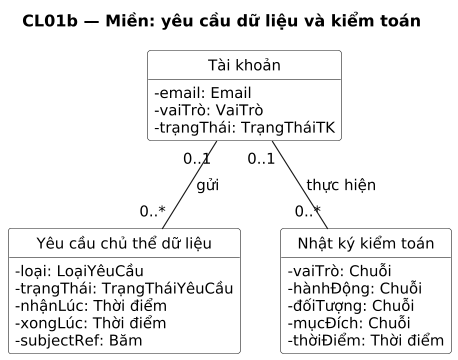

The diagram above was rendered by PlantUML. Its source (embedded in the PNG):
@startuml
title CL01b — Miền: yêu cầu dữ liệu và kiểm toán
' Sinh từ docs/sad/tools/diagrams/model.py — sửa ở đó rồi chạy gen_puml.py, không sửa tay.
skinparam shadowing false
skinparam defaultFontName DejaVu Sans
skinparam defaultFontSize 13
skinparam dpi 110

hide circle
hide empty members
skinparam classAttributeIconSize 0
skinparam ClassBackgroundColor White

class "Tài khoản" as TK {
  -email: Email
  -vaiTrò: VaiTrò
  -trạngThái: TrạngTháiTK
}
class "Yêu cầu chủ thể dữ liệu" as YC {
  -loại: LoạiYêuCầu
  -trạngThái: TrạngTháiYêuCầu
  -nhậnLúc: Thời điểm
  -xongLúc: Thời điểm
  -subjectRef: Băm
}
class "Nhật ký kiểm toán" as KT {
  -vaiTrò: Chuỗi
  -hànhĐộng: Chuỗi
  -đốiTượng: Chuỗi
  -mụcĐích: Chuỗi
  -thờiĐiểm: Thời điểm
}

TK "0..1" -- "0..*" YC : gửi
TK "0..1" -- "0..*" KT : thực hiện
@enduml